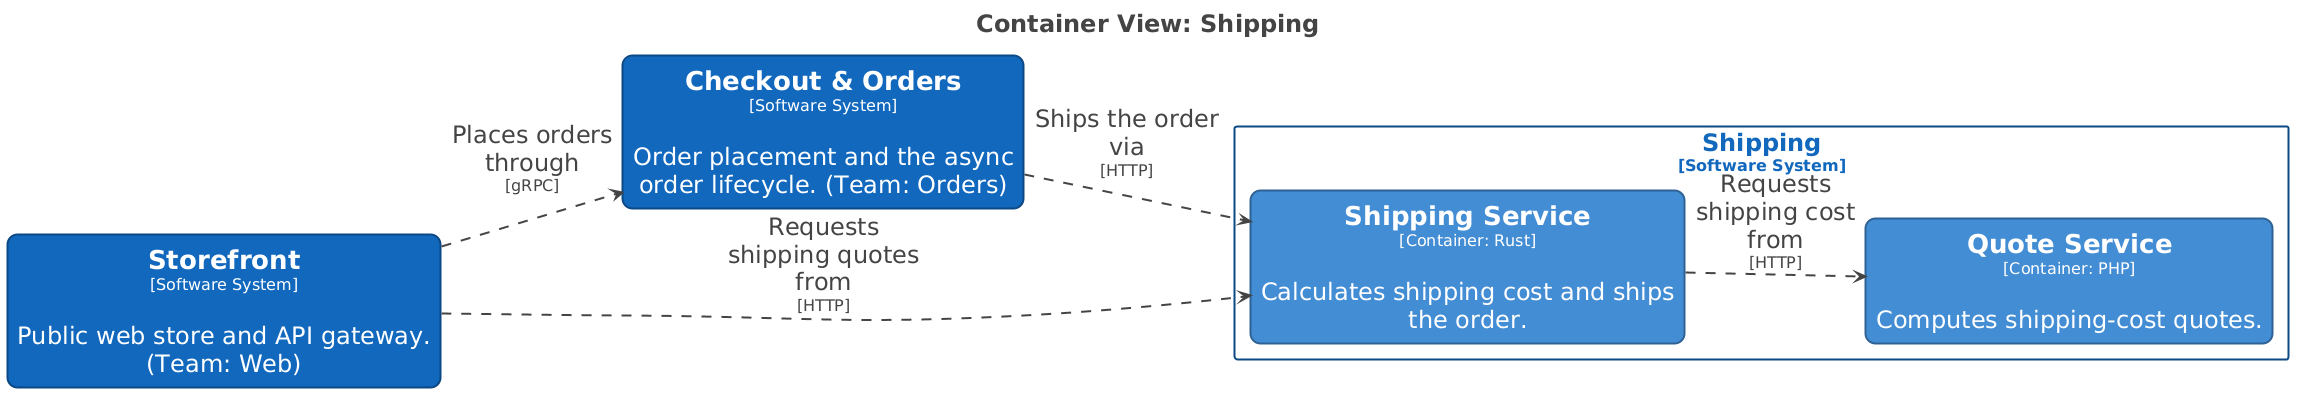

The diagram above was rendered by PlantUML. Its source (embedded in the PNG):
@startuml
title <size:24>Container View: Shipping</size>

set separator none
left to right direction
skinparam ranksep 20
skinparam nodesep 5
hide stereotype

<style>
  root {
    BackgroundColor: #ffffff;
    FontColor: #444444;
  }
  // Element,Container
  .Element-RWxlbWVudCxDb250YWluZXI= {
    BackgroundColor: #438dd5;
    LineColor: #2e6295;
    LineStyle: 0;
    LineThickness: 2;
    RoundCorner: 20;
    FontColor: #ffffff;
    FontSize: 24;
    HorizontalAlignment: center;
    Shadowing: 0;
    MaximumWidth: 450;
  }
  // Element,Software System
  .Element-RWxlbWVudCxTb2Z0d2FyZSBTeXN0ZW0= {
    BackgroundColor: #1168bd;
    LineColor: #0b4884;
    LineStyle: 0;
    LineThickness: 2;
    RoundCorner: 20;
    FontColor: #ffffff;
    FontSize: 24;
    HorizontalAlignment: center;
    Shadowing: 0;
    MaximumWidth: 450;
  }
  // Relationship
  .Relationship-UmVsYXRpb25zaGlw {
    LineThickness: 2;
    LineStyle: 10-10;
    LineColor: #444444;
    FontColor: #444444;
    FontSize: 24;
    MaximumWidth: 200;
  }
  // Shipping
  .Boundary-U2hpcHBpbmc= {
    BackgroundColor: #ffffff;
    LineColor: #0b4884;
    LineStyle: 0;
    LineThickness: 2;
    FontColor: #1168bd;
    FontSize: 24;
    HorizontalAlignment: center;
    Shadowing: 0;
  }
</style>

rectangle "==Storefront\n<size:16>[Software System]</size>\n\nPublic web store and API gateway. (Team: Web)" <<Element-RWxlbWVudCxTb2Z0d2FyZSBTeXN0ZW0=>> as Storefront
rectangle "==Checkout & Orders\n<size:16>[Software System]</size>\n\nOrder placement and the async order lifecycle. (Team: Orders)" <<Element-RWxlbWVudCxTb2Z0d2FyZSBTeXN0ZW0=>> as CheckoutOrders

rectangle "Shipping\n<size:16>[Software System]</size>" <<Boundary-U2hpcHBpbmc=>> {
  rectangle "==Shipping Service\n<size:16>[Container: Rust]</size>\n\nCalculates shipping cost and ships the order." <<Element-RWxlbWVudCxDb250YWluZXI=>> as Shipping.ShippingService
  rectangle "==Quote Service\n<size:16>[Container: PHP]</size>\n\nComputes shipping-cost quotes." <<Element-RWxlbWVudCxDb250YWluZXI=>> as Shipping.QuoteService
}

CheckoutOrders --> Shipping.ShippingService <<Relationship-UmVsYXRpb25zaGlw>> : "Ships the order via\n<size:16>[HTTP]</size>"
Shipping.ShippingService --> Shipping.QuoteService <<Relationship-UmVsYXRpb25zaGlw>> : "Requests shipping cost from\n<size:16>[HTTP]</size>"
Storefront --> CheckoutOrders <<Relationship-UmVsYXRpb25zaGlw>> : "Places orders through\n<size:16>[gRPC]</size>"
Storefront --> Shipping.ShippingService <<Relationship-UmVsYXRpb25zaGlw>> : "Requests shipping quotes from\n<size:16>[HTTP]</size>"

@enduml